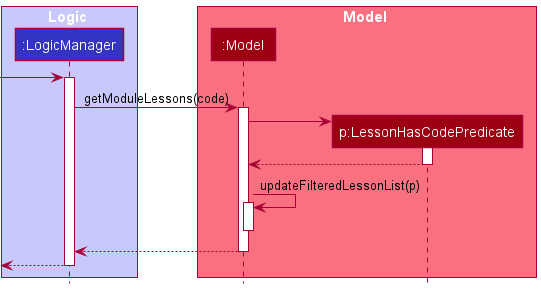

The diagram above was rendered by PlantUML. Its source (embedded in the PNG):
@startuml
!include style.puml

box Logic LOGIC_COLOR_T1
participant ":LogicManager" as LogicManager LOGIC_COLOR
end box

box Model MODEL_COLOR_T1
participant ":Model" as Model MODEL_COLOR
participant "p:LessonHasCodePredicate" as Pred MODEL_COLOR
end box

[-> LogicManager
activate LogicManager

LogicManager -> Model : getModuleLessons(code)
activate Model

create Pred
Model -> Pred
activate Pred

Pred --> Model
deactivate Pred

Model -> Model : updateFilteredLessonList(p)
activate Model

deactivate Model

Model --> LogicManager
deactivate Model

[<--LogicManager
deactivate LogicManager

@enduml